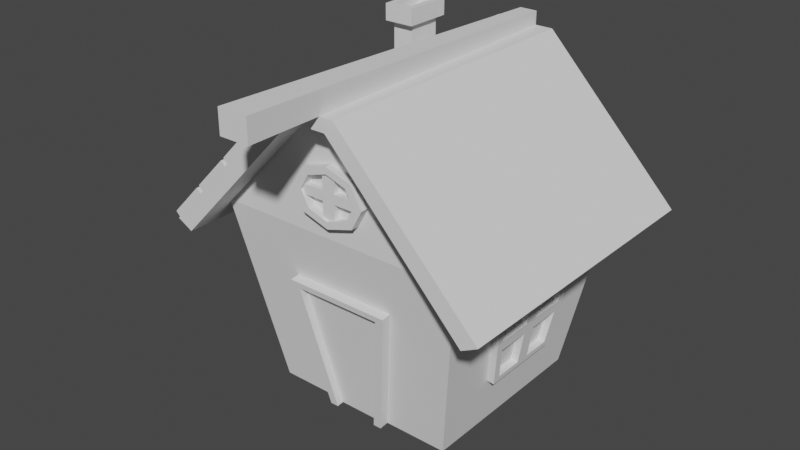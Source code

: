 # Source: step12.blend  (saved by Blender 3.4.6; exported with 4.5.12 LTS)
import bpy
from mathutils import Matrix  # noqa: F401  (used for matrix-valued properties, if any)

bpy.ops.wm.read_factory_settings(use_empty=True)
scene = bpy.context.scene
scene.name = 'Scene'

# ---- collections
col_collection = bpy.data.collections.new('Collection'); scene.collection.children.link(col_collection)

# ---- world
world_world = bpy.data.worlds.new('World'); scene.world = world_world
world_world.use_nodes = True; world_world.node_tree.nodes.clear()
_N = world_world.node_tree.nodes; _L = world_world.node_tree.links
n0 = _N.new('ShaderNodeOutputWorld'); n0.name = 'World Output'; n0.location = (300, 300)
n1 = _N.new('ShaderNodeBackground'); n1.name = 'Background'; n1.location = (10, 300)
n1.inputs[0].default_value = (0.05088, 0.05088, 0.05088, 1.0)
_L.new(n1.outputs[0], n0.inputs[0])
n0.is_active_output = True
world_world.color = (0.05088, 0.05088, 0.05088)
world_world.use_sun_shadow = False
world_world.sun_shadow_jitter_overblur = 0.0

# ---- meshes
me_plan = bpy.data.meshes.new('Plan')
me_plan.from_pydata([(-0.7483, -0.7483, 0.0), (0.7483, -0.7483, 0.0), (-0.7483, 0.7483, 0.0), (0.7483, 0.7483, 0.0), (1.0, -1.0, 0.0), (-1.0, 1.0, 2.025), (-1.0, -1.0, 2.025), (1.0, -1.0, 2.025), (1.0, 1.0, 2.025), (-0.1201, 1.0, 3.261), (-0.1201, -1.0, 3.261), (0.1201, -1.0, 3.261), (0.1201, 1.0, 3.261), (-0.1201, 1.0, 3.261), (-0.1201, -1.0, 3.261), (0.1201, -1.0, 3.261), (0.1201, 1.0, 3.261), (0.01095, -1.0, 2.781), (-0.2012, -1.0, 2.693), (-0.289, -1.0, 2.481), (-0.2012, -1.0, 2.269), (0.01095, -1.0, 2.181), (0.2231, -1.0, 2.269), (0.311, -1.0, 2.481), (0.2231, -1.0, 2.693), (0.01095, -1.0, 2.781), (-0.2012, -1.0, 2.693), (-0.289, -1.0, 2.481), (-0.2012, -1.0, 2.269), (0.01095, -1.0, 2.181), (0.2231, -1.0, 2.269), (0.311, -1.0, 2.481), (0.2231, -1.0, 2.693)], [(1, 4)], [(0, 2, 3, 1), (8, 5, 9, 12), (1, 3, 8, 7), (2, 0, 6, 5), (3, 2, 5, 8), (0, 1, 7, 6), (10, 11, 12, 9), (6, 7, 11, 10), (7, 8, 12, 11), (5, 6, 10, 9), (14, 15, 16, 13), (23, 22, 30, 31), (21, 20, 28, 29), (19, 18, 26, 27), (24, 23, 31, 32), (22, 21, 29, 30), (20, 19, 27, 28), (18, 17, 25, 26), (17, 24, 32, 25)])
_uv = me_plan.uv_layers.new(name='CarteUV')
_uv.uv.foreach_set('vector', [0.0, 0.0, 0.0, 1.0, 1.0, 1.0, 1.0, 0.0, 1.0, 1.0, 0.0, 1.0, 0.0, 1.0, 1.0, 1.0, 1.0, 0.0, 1.0, 1.0, 1.0, 1.0, 1.0, 0.0, 0.0, 1.0, 0.0, 0.0, 0.0, 0.0, 0.0, 1.0, 1.0, 1.0, 0.0, 1.0, 0.0, 1.0, 1.0, 1.0, 0.0, 0.0, 1.0, 0.0, 1.0, 0.0, 0.0, 0.0, 0.0, 0.0, 1.0, 0.0, 1.0, 1.0, 0.0, 1.0, 0.0, 0.0, 1.0, 0.0, 1.0, 0.0, 0.0, 0.0, 1.0, 0.0, 1.0, 1.0, 1.0, 1.0, 1.0, 0.0, 0.0, 1.0, 0.0, 0.0, 0.0, 0.0, 0.0, 1.0, 0.0, 0.0, 1.0, 0.0, 1.0, 1.0, 0.0, 1.0, 0.0, 0.0, 0.0, 0.0, 0.0, 0.0, 0.0, 0.0, 0.0, 0.0, 0.0, 0.0, 0.0, 0.0, 0.0, 0.0, 0.0, 0.0, 0.0, 0.0, 0.0, 0.0, 0.0, 0.0, 0.0, 0.0, 0.0, 0.0, 0.0, 0.0, 0.0, 0.0, 0.0, 0.0, 0.0, 0.0, 0.0, 0.0, 0.0, 0.0, 0.0, 0.0, 0.0, 0.0, 0.0, 0.0, 0.0, 0.0, 0.0, 0.0, 0.0, 0.0, 0.0, 0.0, 0.0, 0.0, 0.0, 0.0, 0.0, 0.0, 0.0, 0.0, 0.0, 0.0])
me_plan.update()
me_plan_001 = bpy.data.meshes.new('Plan.001')
me_plan_001.from_pydata([(-1.209, 1.209, 1.886), (-1.209, -1.209, 1.886), (1.209, -1.209, 1.886), (1.209, 1.209, 1.886), (-0.1452, 1.209, 3.381), (-0.1452, -1.209, 3.381), (0.1452, -1.209, 3.381), (0.1452, 1.209, 3.381), (-1.335, 1.209, 1.975), (-1.335, -1.209, 1.975), (1.335, -1.209, 1.975), (1.335, 1.209, 1.975), (-0.216, 1.209, 3.518), (-0.216, -1.209, 3.518), (0.216, -1.209, 3.518), (0.216, 1.209, 3.518), (-1.335, 1.209, 1.975), (-1.335, -1.209, 1.975), (-0.216, 1.209, 3.518), (-0.216, -1.209, 3.518), (-0.6772, 1.209, 2.633), (-0.6772, -1.209, 2.633), (-0.7755, 1.209, 2.747), (-0.7755, -1.209, 2.747), (-0.7755, 1.209, 2.747), (-0.7755, -1.209, 2.747), (-0.4112, 1.209, 3.007), (-0.4958, 1.209, 3.132), (-0.4958, 1.209, 3.132), (-0.4112, -1.209, 3.007), (-0.4958, -1.209, 3.132), (-0.4958, -1.209, 3.132), (-0.9433, -1.209, 2.259), (-1.055, -1.209, 2.361), (-1.055, -1.209, 2.361), (-0.9433, 1.209, 2.259), (-1.055, 1.209, 2.361), (-1.055, 1.209, 2.361)], [], [(5, 4, 7, 6), (2, 6, 7, 3), (26, 4, 5, 29), (13, 14, 15, 12), (10, 11, 15, 14), (30, 13, 19, 31), (2, 3, 11, 10), (6, 2, 10, 14), (35, 0, 8, 36), (0, 1, 9, 8), (29, 5, 13, 30), (3, 7, 15, 11), (7, 4, 12, 15), (5, 6, 14, 13), (28, 31, 19, 18), (36, 8, 16, 37), (13, 12, 18, 19), (8, 9, 17, 16), (27, 22, 24, 28), (37, 34, 25, 24), (32, 21, 23, 33), (26, 20, 22, 27), (33, 23, 25, 34), (35, 20, 21, 32), (4, 26, 27, 12), (12, 27, 28, 18), (24, 25, 31, 28), (21, 29, 30, 23), (23, 30, 31, 25), (20, 26, 29, 21), (0, 35, 32, 1), (9, 33, 34, 17), (1, 32, 33, 9), (16, 17, 34, 37), (22, 36, 37, 24), (20, 35, 36, 22)])
_uv = me_plan_001.uv_layers.new(name='CarteUV')
_uv.uv.foreach_set('vector', [0.0, 0.0, 0.0, 1.0, 1.0, 1.0, 1.0, 0.0, 1.0, 0.0, 1.0, 0.0, 1.0, 1.0, 1.0, 1.0, 0.0, 1.0, 0.0, 1.0, 0.0, 0.0, 0.0, 0.0, 0.0, 0.0, 1.0, 0.0, 1.0, 1.0, 0.0, 1.0, 1.0, 0.0, 1.0, 1.0, 1.0, 1.0, 1.0, 0.0, 0.0, 0.0, 0.0, 0.0, 0.0, 0.0, 0.0, 0.0, 1.0, 0.0, 1.0, 1.0, 1.0, 1.0, 1.0, 0.0, 1.0, 0.0, 1.0, 0.0, 1.0, 0.0, 1.0, 0.0, 0.0, 1.0, 0.0, 1.0, 0.0, 1.0, 0.0, 1.0, 0.0, 1.0, 0.0, 0.0, 0.0, 0.0, 0.0, 1.0, 0.0, 0.0, 0.0, 0.0, 0.0, 0.0, 0.0, 0.0, 1.0, 1.0, 1.0, 1.0, 1.0, 1.0, 1.0, 1.0, 1.0, 1.0, 0.0, 1.0, 0.0, 1.0, 1.0, 1.0, 0.0, 0.0, 1.0, 0.0, 1.0, 0.0, 0.0, 0.0, 0.0, 1.0, 0.0, 0.0, 0.0, 0.0, 0.0, 1.0, 0.0, 1.0, 0.0, 1.0, 0.0, 1.0, 0.0, 1.0, 0.0, 0.0, 0.0, 1.0, 0.0, 1.0, 0.0, 0.0, 0.0, 1.0, 0.0, 0.0, 0.0, 0.0, 0.0, 1.0, 0.0, 1.0, 0.0, 1.0, 0.0, 1.0, 0.0, 1.0, 0.0, 1.0, 0.0, 0.0, 0.0, 0.0, 0.0, 1.0, 0.0, 0.0, 0.0, 0.0, 0.0, 0.0, 0.0, 0.0, 0.0, 1.0, 0.0, 1.0, 0.0, 1.0, 0.0, 1.0, 0.0, 0.0, 0.0, 0.0, 0.0, 0.0, 0.0, 0.0, 0.0, 1.0, 0.0, 1.0, 0.0, 0.0, 0.0, 0.0, 0.0, 1.0, 0.0, 1.0, 0.0, 1.0, 0.0, 1.0, 0.0, 1.0, 0.0, 1.0, 0.0, 1.0, 0.0, 1.0, 0.0, 1.0, 0.0, 0.0, 0.0, 0.0, 0.0, 1.0, 0.0, 0.0, 0.0, 0.0, 0.0, 0.0, 0.0, 0.0, 0.0, 0.0, 0.0, 0.0, 0.0, 0.0, 0.0, 0.0, 0.0, 1.0, 0.0, 1.0, 0.0, 0.0, 0.0, 0.0, 0.0, 1.0, 0.0, 1.0, 0.0, 0.0, 0.0, 0.0, 0.0, 0.0, 0.0, 0.0, 0.0, 0.0, 0.0, 0.0, 0.0, 0.0, 0.0, 0.0, 0.0, 0.0, 0.0, 0.0, 0.0, 1.0, 0.0, 0.0, 0.0, 0.0, 0.0, 1.0, 0.0, 1.0, 0.0, 1.0, 0.0, 1.0, 0.0, 1.0, 0.0, 1.0, 0.0, 1.0, 0.0, 1.0, 0.0, 1.0])
me_plan_001.update()
me_plan_002 = bpy.data.meshes.new('Plan.002')
me_plan_002.from_pydata([(-0.07149, 1.209, 3.514), (-0.1174, -1.805, 3.518), (0.1174, -1.805, 3.518), (0.07149, 1.209, 3.514), (-0.07149, 1.209, 3.664), (-0.1174, -1.805, 3.764), (0.1174, -1.805, 3.764), (0.07149, 1.209, 3.664)], [], [(1, 0, 3, 2), (5, 6, 7, 4), (3, 0, 4, 7), (1, 2, 6, 5), (2, 3, 7, 6), (0, 1, 5, 4)])
_uv = me_plan_002.uv_layers.new(name='CarteUV')
_uv.uv.foreach_set('vector', [0.0, 0.0, 0.0, 1.0, 1.0, 1.0, 1.0, 0.0, 0.0, 0.0, 1.0, 0.0, 1.0, 1.0, 0.0, 1.0, 1.0, 1.0, 0.0, 1.0, 0.0, 1.0, 1.0, 1.0, 0.0, 0.0, 1.0, 0.0, 1.0, 0.0, 0.0, 0.0, 1.0, 0.0, 1.0, 1.0, 1.0, 1.0, 1.0, 0.0, 0.0, 1.0, 0.0, 0.0, 0.0, 0.0, 0.0, 1.0])
me_plan_002.update()
me_plan_003 = bpy.data.meshes.new('Plan.003')
me_plan_003.from_pydata([(-0.2413, -0.7482, -0.001525), (0.2413, -0.7482, -0.001525), (-0.4201, -0.927, 1.438), (0.4201, -0.927, 1.438), (-0.2413, -0.8234, -0.01088), (0.2413, -0.8234, -0.01088), (-0.3477, -0.9944, 1.365), (0.3477, -0.9944, 1.365), (-0.4201, -1.002, 1.428), (0.4201, -1.002, 1.428), (0.1767, -0.8234, -0.01088), (-0.1767, -0.8234, -0.01088), (-0.1767, -0.7651, -0.003629), (0.1767, -0.7651, -0.003629), (-0.3477, -0.9361, 1.372), (0.3477, -0.9361, 1.372)], [], [(0, 2, 3, 1), (2, 0, 4, 8), (3, 2, 8, 9), (1, 3, 9, 5), (6, 7, 9, 8), (7, 10, 5, 9), (11, 6, 8, 4), (12, 13, 15, 14), (10, 7, 15, 13), (6, 11, 12, 14), (7, 6, 14, 15)])
_uv = me_plan_003.uv_layers.new(name='CarteUV')
_uv.uv.foreach_set('vector', [0.1377, 0.0, 0.0, 0.0, 1.0, 0.0, 0.8623, 0.0, 0.0, 0.0, 0.1377, 0.0, 0.1377, 0.0, 0.0, 0.0, 1.0, 0.0, 0.0, 0.0, 0.0, 0.0, 1.0, 0.0, 0.8623, 0.0, 1.0, 0.0, 1.0, 0.0, 0.8623, 0.0, 0.08446, 0.0, 0.9155, 0.0, 1.0, 0.0, 0.0, 0.0, 0.9155, 0.0, 0.7654, 0.0, 0.8623, 0.0, 1.0, 0.0, 0.2346, 0.0, 0.08446, 0.0, 0.0, 0.0, 0.1377, 0.0, 0.2346, 0.0, 0.7654, 0.0, 0.9155, 0.0, 0.08446, 0.0, 0.7654, 0.0, 0.9155, 0.0, 0.9155, 0.0, 0.7654, 0.0, 0.08446, 0.0, 0.2346, 0.0, 0.2346, 0.0, 0.08446, 0.0, 0.9155, 0.0, 0.08446, 0.0, 0.08446, 0.0, 0.9155, 0.0])
me_plan_003.update()
me_plan_004 = bpy.data.meshes.new('Plan.004')
me_plan_004.from_pydata([(-0.8168, -0.3409, 0.5512), (-0.8168, 0.3409, 0.5512), (-0.9315, 0.4556, 1.474), (-0.9315, -0.4556, 1.474), (-0.8772, 0.3409, 0.5437), (-0.8772, -0.3409, 0.5437), (-0.9919, 0.4556, 1.466), (-0.9919, -0.4556, 1.466), (-0.8772, 0.0, 0.5437), (-0.9919, 0.0, 1.466), (-0.9345, -0.3983, 1.005), (-0.9345, 0.3983, 1.005), (-0.9345, 0.0, 1.005), (-0.9418, -0.05876, 1.063), (-0.9418, -0.3463, 1.063), (-0.9846, -0.3892, 1.408), (-0.9846, -0.05876, 1.408), (-0.9418, 0.3463, 1.063), (-0.9418, 0.05876, 1.063), (-0.9846, 0.05876, 1.408), (-0.9846, 0.3892, 1.408), (-0.8845, 0.289, 0.602), (-0.8845, 0.05876, 0.602), (-0.9273, 0.05876, 0.9466), (-0.9273, 0.3318, 0.9466), (-0.8845, -0.05876, 0.602), (-0.8845, -0.289, 0.602), (-0.9273, -0.3318, 0.9466), (-0.9273, -0.05876, 0.9466), (-0.8838, -0.3463, 1.07), (-0.8838, -0.05876, 1.07), (-0.9267, -0.05876, 1.415), (-0.9267, -0.3892, 1.415), (-0.8838, 0.05876, 1.07), (-0.8838, 0.3463, 1.07), (-0.9267, 0.3892, 1.415), (-0.9267, 0.05876, 1.415), (-0.8265, 0.289, 0.6092), (-0.8265, 0.05876, 0.6092), (-0.8693, 0.3318, 0.9538), (-0.8693, 0.05876, 0.9538), (-0.8265, -0.05876, 0.6092), (-0.8265, -0.289, 0.6092), (-0.8693, -0.05876, 0.9538), (-0.8693, -0.3318, 0.9538)], [], [(1, 2, 3, 0), (18, 19, 36, 33), (0, 3, 7, 10, 5), (1, 0, 5, 8, 4), (2, 1, 4, 11, 6), (3, 2, 6, 9, 7), (24, 21, 37, 39), (14, 15, 32, 29), (25, 26, 42, 41), (12, 10, 14, 13), (10, 7, 15, 14), (7, 9, 16, 15), (9, 12, 13, 16), (11, 12, 18, 17), (12, 9, 19, 18), (9, 6, 20, 19), (6, 11, 17, 20), (4, 8, 22, 21), (8, 12, 23, 22), (12, 11, 24, 23), (11, 4, 21, 24), (8, 5, 26, 25), (5, 10, 27, 26), (10, 12, 28, 27), (12, 8, 25, 28), (30, 29, 32, 31), (34, 33, 36, 35), (37, 38, 40, 39), (41, 42, 44, 43), (28, 25, 41, 43), (15, 16, 31, 32), (22, 23, 40, 38), (19, 20, 35, 36), (26, 27, 44, 42), (23, 24, 39, 40), (27, 28, 43, 44), (13, 14, 29, 30), (17, 18, 33, 34), (16, 13, 30, 31), (21, 22, 38, 37), (20, 17, 34, 35)])
_uv = me_plan_004.uv_layers.new(name='CarteUV')
_uv.uv.foreach_set('vector', [0.0, 1.0, 0.0, 1.0, 0.0, 0.0, 0.0, 0.0, 0.0, 0.5717, 0.0, 0.5664, 0.0, 0.5664, 0.0, 0.5717, 0.0, 0.0, 0.0, 0.0, 0.0, 0.0, 0.0, 0.0, 0.0, 0.0, 0.0, 1.0, 0.0, 0.0, 0.0, 0.0, 0.0, 0.5, 0.0, 1.0, 0.0, 1.0, 0.0, 1.0, 0.0, 1.0, 0.0, 1.0, 0.0, 1.0, 0.0, 0.0, 0.0, 1.0, 0.0, 1.0, 0.0, 0.5, 0.0, 0.0, 0.0, 0.9236, 0.0, 0.9163, 0.0, 0.9163, 0.0, 0.9236, 0.0, 0.07191, 0.0, 0.06662, 0.0, 0.06662, 0.0, 0.07191, 0.0, 0.4165, 0.0, 0.08375, 0.0, 0.08375, 0.0, 0.4165, 0.0, 0.5, 0.0, 0.0, 0.0, 0.07191, 0.0, 0.4283, 0.0, 0.0, 0.0, 0.0, 0.0, 0.06662, 0.0, 0.07191, 0.0, 0.0, 0.0, 0.5, 0.0, 0.4336, 0.0, 0.06662, 0.0, 0.5, 0.0, 0.5, 0.0, 0.4283, 0.0, 0.4336, 0.0, 1.0, 0.0, 0.5, 0.0, 0.5717, 0.0, 0.9281, 0.0, 0.5, 0.0, 0.5, 0.0, 0.5664, 0.0, 0.5717, 0.0, 0.5, 0.0, 1.0, 0.0, 0.9334, 0.0, 0.5664, 0.0, 1.0, 0.0, 1.0, 0.0, 0.9281, 0.0, 0.9334, 0.0, 1.0, 0.0, 0.5, 0.0, 0.5835, 0.0, 0.9163, 0.0, 0.5, 0.0, 0.5, 0.0, 0.5762, 0.0, 0.5835, 0.0, 0.5, 0.0, 1.0, 0.0, 0.9236, 0.0, 0.5762, 0.0, 1.0, 0.0, 1.0, 0.0, 0.9163, 0.0, 0.9236, 0.0, 0.5, 0.0, 0.0, 0.0, 0.08375, 0.0, 0.4165, 0.0, 0.0, 0.0, 0.0, 0.0, 0.07638, 0.0, 0.08375, 0.0, 0.0, 0.0, 0.5, 0.0, 0.4238, 0.0, 0.07638, 0.0, 0.5, 0.0, 0.5, 0.0, 0.4165, 0.0, 0.4238, 0.0, 0.4283, 0.0, 0.07191, 0.0, 0.06662, 0.0, 0.4336, 0.0, 0.9281, 0.0, 0.5717, 0.0, 0.5664, 0.0, 0.9334, 0.0, 0.9163, 0.0, 0.5835, 0.0, 0.5762, 0.0, 0.9236, 0.0, 0.4165, 0.0, 0.08375, 0.0, 0.07638, 0.0, 0.4238, 0.0, 0.4238, 0.0, 0.4165, 0.0, 0.4165, 0.0, 0.4238, 0.0, 0.06662, 0.0, 0.4336, 0.0, 0.4336, 0.0, 0.06662, 0.0, 0.5835, 0.0, 0.5762, 0.0, 0.5762, 0.0, 0.5835, 0.0, 0.5664, 0.0, 0.9334, 0.0, 0.9334, 0.0, 0.5664, 0.0, 0.08375, 0.0, 0.07638, 0.0, 0.07638, 0.0, 0.08375, 0.0, 0.5762, 0.0, 0.9236, 0.0, 0.9236, 0.0, 0.5762, 0.0, 0.07638, 0.0, 0.4238, 0.0, 0.4238, 0.0, 0.07638, 0.0, 0.4283, 0.0, 0.07191, 0.0, 0.07191, 0.0, 0.4283, 0.0, 0.9281, 0.0, 0.5717, 0.0, 0.5717, 0.0, 0.9281, 0.0, 0.4336, 0.0, 0.4283, 0.0, 0.4283, 0.0, 0.4336, 0.0, 0.9163, 0.0, 0.5835, 0.0, 0.5835, 0.0, 0.9163, 0.0, 0.9334, 0.0, 0.9281, 0.0, 0.9281, 0.0, 0.9334])
me_plan_004.update()
me_plan_005 = bpy.data.meshes.new('Plan.005')
me_plan_005.from_pydata([(-0.8168, -0.3409, 0.5512), (-0.8168, 0.3409, 0.5512), (-0.9315, 0.4556, 1.474), (-0.9315, -0.4556, 1.474), (-0.8772, 0.3409, 0.5437), (-0.8772, -0.3409, 0.5437), (-0.9919, 0.4556, 1.466), (-0.9919, -0.4556, 1.466), (-0.8772, 0.0, 0.5437), (-0.9919, 0.0, 1.466), (-0.9345, -0.3983, 1.005), (-0.9345, 0.3983, 1.005), (-0.9345, 0.0, 1.005), (-0.9418, -0.05876, 1.063), (-0.9418, -0.3463, 1.063), (-0.9846, -0.3892, 1.408), (-0.9846, -0.05876, 1.408), (-0.9418, 0.3463, 1.063), (-0.9418, 0.05876, 1.063), (-0.9846, 0.05876, 1.408), (-0.9846, 0.3892, 1.408), (-0.8845, 0.289, 0.602), (-0.8845, 0.05876, 0.602), (-0.9273, 0.05876, 0.9466), (-0.9273, 0.3318, 0.9466), (-0.8845, -0.05876, 0.602), (-0.8845, -0.289, 0.602), (-0.9273, -0.3318, 0.9466), (-0.9273, -0.05876, 0.9466), (-0.8838, -0.3463, 1.07), (-0.8838, -0.05876, 1.07), (-0.9267, -0.05876, 1.415), (-0.9267, -0.3892, 1.415), (-0.8838, 0.05876, 1.07), (-0.8838, 0.3463, 1.07), (-0.9267, 0.3892, 1.415), (-0.9267, 0.05876, 1.415), (-0.8265, 0.289, 0.6092), (-0.8265, 0.05876, 0.6092), (-0.8693, 0.3318, 0.9538), (-0.8693, 0.05876, 0.9538), (-0.8265, -0.05876, 0.6092), (-0.8265, -0.289, 0.6092), (-0.8693, -0.05876, 0.9538), (-0.8693, -0.3318, 0.9538)], [], [(1, 2, 3, 0), (18, 19, 36, 33), (0, 3, 7, 10, 5), (1, 0, 5, 8, 4), (2, 1, 4, 11, 6), (3, 2, 6, 9, 7), (24, 21, 37, 39), (14, 15, 32, 29), (25, 26, 42, 41), (12, 10, 14, 13), (10, 7, 15, 14), (7, 9, 16, 15), (9, 12, 13, 16), (11, 12, 18, 17), (12, 9, 19, 18), (9, 6, 20, 19), (6, 11, 17, 20), (4, 8, 22, 21), (8, 12, 23, 22), (12, 11, 24, 23), (11, 4, 21, 24), (8, 5, 26, 25), (5, 10, 27, 26), (10, 12, 28, 27), (12, 8, 25, 28), (30, 29, 32, 31), (34, 33, 36, 35), (37, 38, 40, 39), (41, 42, 44, 43), (28, 25, 41, 43), (15, 16, 31, 32), (22, 23, 40, 38), (19, 20, 35, 36), (26, 27, 44, 42), (23, 24, 39, 40), (27, 28, 43, 44), (13, 14, 29, 30), (17, 18, 33, 34), (16, 13, 30, 31), (21, 22, 38, 37), (20, 17, 34, 35)])
_uv = me_plan_005.uv_layers.new(name='CarteUV')
_uv.uv.foreach_set('vector', [0.0, 1.0, 0.0, 1.0, 0.0, 0.0, 0.0, 0.0, 0.0, 0.5717, 0.0, 0.5664, 0.0, 0.5664, 0.0, 0.5717, 0.0, 0.0, 0.0, 0.0, 0.0, 0.0, 0.0, 0.0, 0.0, 0.0, 0.0, 1.0, 0.0, 0.0, 0.0, 0.0, 0.0, 0.5, 0.0, 1.0, 0.0, 1.0, 0.0, 1.0, 0.0, 1.0, 0.0, 1.0, 0.0, 1.0, 0.0, 0.0, 0.0, 1.0, 0.0, 1.0, 0.0, 0.5, 0.0, 0.0, 0.0, 0.9236, 0.0, 0.9163, 0.0, 0.9163, 0.0, 0.9236, 0.0, 0.07191, 0.0, 0.06662, 0.0, 0.06662, 0.0, 0.07191, 0.0, 0.4165, 0.0, 0.08375, 0.0, 0.08375, 0.0, 0.4165, 0.0, 0.5, 0.0, 0.0, 0.0, 0.07191, 0.0, 0.4283, 0.0, 0.0, 0.0, 0.0, 0.0, 0.06662, 0.0, 0.07191, 0.0, 0.0, 0.0, 0.5, 0.0, 0.4336, 0.0, 0.06662, 0.0, 0.5, 0.0, 0.5, 0.0, 0.4283, 0.0, 0.4336, 0.0, 1.0, 0.0, 0.5, 0.0, 0.5717, 0.0, 0.9281, 0.0, 0.5, 0.0, 0.5, 0.0, 0.5664, 0.0, 0.5717, 0.0, 0.5, 0.0, 1.0, 0.0, 0.9334, 0.0, 0.5664, 0.0, 1.0, 0.0, 1.0, 0.0, 0.9281, 0.0, 0.9334, 0.0, 1.0, 0.0, 0.5, 0.0, 0.5835, 0.0, 0.9163, 0.0, 0.5, 0.0, 0.5, 0.0, 0.5762, 0.0, 0.5835, 0.0, 0.5, 0.0, 1.0, 0.0, 0.9236, 0.0, 0.5762, 0.0, 1.0, 0.0, 1.0, 0.0, 0.9163, 0.0, 0.9236, 0.0, 0.5, 0.0, 0.0, 0.0, 0.08375, 0.0, 0.4165, 0.0, 0.0, 0.0, 0.0, 0.0, 0.07638, 0.0, 0.08375, 0.0, 0.0, 0.0, 0.5, 0.0, 0.4238, 0.0, 0.07638, 0.0, 0.5, 0.0, 0.5, 0.0, 0.4165, 0.0, 0.4238, 0.0, 0.4283, 0.0, 0.07191, 0.0, 0.06662, 0.0, 0.4336, 0.0, 0.9281, 0.0, 0.5717, 0.0, 0.5664, 0.0, 0.9334, 0.0, 0.9163, 0.0, 0.5835, 0.0, 0.5762, 0.0, 0.9236, 0.0, 0.4165, 0.0, 0.08375, 0.0, 0.07638, 0.0, 0.4238, 0.0, 0.4238, 0.0, 0.4165, 0.0, 0.4165, 0.0, 0.4238, 0.0, 0.06662, 0.0, 0.4336, 0.0, 0.4336, 0.0, 0.06662, 0.0, 0.5835, 0.0, 0.5762, 0.0, 0.5762, 0.0, 0.5835, 0.0, 0.5664, 0.0, 0.9334, 0.0, 0.9334, 0.0, 0.5664, 0.0, 0.08375, 0.0, 0.07638, 0.0, 0.07638, 0.0, 0.08375, 0.0, 0.5762, 0.0, 0.9236, 0.0, 0.9236, 0.0, 0.5762, 0.0, 0.07638, 0.0, 0.4238, 0.0, 0.4238, 0.0, 0.07638, 0.0, 0.4283, 0.0, 0.07191, 0.0, 0.07191, 0.0, 0.4283, 0.0, 0.9281, 0.0, 0.5717, 0.0, 0.5717, 0.0, 0.9281, 0.0, 0.4336, 0.0, 0.4283, 0.0, 0.4283, 0.0, 0.4336, 0.0, 0.9163, 0.0, 0.5835, 0.0, 0.5835, 0.0, 0.9163, 0.0, 0.9334, 0.0, 0.9281, 0.0, 0.9281, 0.0, 0.9334])
me_plan_005.update()
me_plan_006 = bpy.data.meshes.new('Plan.006')
me_plan_006.from_pydata([(0.01095, -1.0, 2.781), (-0.2012, -1.0, 2.693), (-0.289, -1.0, 2.481), (-0.2012, -1.0, 2.269), (0.01095, -1.0, 2.181), (0.2231, -1.0, 2.269), (0.311, -1.0, 2.481), (0.2231, -1.0, 2.693), (0.01095, -1.0, 2.709), (-0.1502, -1.0, 2.642), (-0.217, -1.0, 2.481), (-0.1502, -1.0, 2.32), (0.01095, -1.0, 2.253), (0.1721, -1.0, 2.32), (0.2389, -1.0, 2.481), (0.1721, -1.0, 2.642), (0.01095, -1.068, 2.781), (-0.2012, -1.068, 2.693), (-0.289, -1.068, 2.481), (-0.2012, -1.068, 2.269), (0.01095, -1.068, 2.181), (0.2231, -1.068, 2.269), (0.311, -1.068, 2.481), (0.2231, -1.068, 2.693), (0.01095, -1.068, 2.709), (-0.1502, -1.068, 2.642), (-0.217, -1.068, 2.481), (-0.1502, -1.068, 2.32), (0.01095, -1.068, 2.253), (0.1721, -1.068, 2.32), (0.2389, -1.068, 2.481), (0.1721, -1.068, 2.642), (-0.03905, -1.05, 2.431), (-0.03905, -1.05, 2.531), (-0.03905, -0.95, 2.431), (-0.03905, -0.95, 2.531), (0.06095, -1.05, 2.431), (0.06095, -1.05, 2.531), (0.06095, -0.95, 2.431), (0.06095, -0.95, 2.531), (0.2361, -0.95, 2.531), (0.2361, -0.95, 2.431), (0.2361, -1.05, 2.431), (0.2361, -1.05, 2.531), (-0.03905, -1.05, 2.723), (-0.03905, -0.95, 2.723), (0.06095, -0.95, 2.723), (0.06095, -1.05, 2.723), (-0.2385, -0.95, 2.431), (-0.2385, -1.05, 2.431), (-0.2385, -1.05, 2.531), (-0.2385, -0.95, 2.531), (-0.03905, -0.95, 2.228), (-0.03905, -1.05, 2.228), (0.06095, -0.95, 2.228), (0.06095, -1.05, 2.228)], [], [(0, 8, 15, 7), (6, 14, 13, 5), (4, 12, 11, 3), (2, 10, 9, 1), (7, 15, 14, 6), (5, 13, 12, 4), (3, 11, 10, 2), (1, 9, 8, 0), (16, 23, 31, 24), (22, 21, 29, 30), (20, 19, 27, 28), (18, 17, 25, 26), (23, 22, 30, 31), (21, 20, 28, 29), (19, 18, 26, 27), (17, 16, 24, 25), (3, 2, 18, 19), (10, 11, 27, 26), (4, 3, 19, 20), (11, 12, 28, 27), (5, 4, 20, 21), (12, 13, 29, 28), (6, 5, 21, 22), (13, 14, 30, 29), (7, 6, 22, 23), (14, 15, 31, 30), (0, 7, 23, 16), (1, 0, 16, 17), (15, 8, 24, 31), (8, 9, 25, 24), (2, 1, 17, 18), (9, 10, 26, 25), (33, 35, 51, 50), (34, 35, 39, 38), (39, 37, 43, 40), (36, 37, 33, 32), (34, 38, 54, 52), (37, 39, 46, 47), (41, 40, 43, 42), (38, 39, 40, 41), (37, 36, 42, 43), (36, 38, 41, 42), (46, 45, 44, 47), (35, 33, 44, 45), (33, 37, 47, 44), (39, 35, 45, 46), (49, 50, 51, 48), (34, 32, 49, 48), (35, 34, 48, 51), (32, 33, 50, 49), (52, 54, 55, 53), (32, 34, 52, 53), (38, 36, 55, 54), (36, 32, 53, 55)])
_uv = me_plan_006.uv_layers.new(name='CarteUV')
_uv.uv.foreach_set('vector', [0.0, 0.0, 0.0, 0.0, 0.0, 0.0, 0.0, 0.0, 0.0, 0.0, 0.0, 0.0, 0.0, 0.0, 0.0, 0.0, 0.0, 0.0, 0.0, 0.0, 0.0, 0.0, 0.0, 0.0, 0.0, 0.0, 0.0, 0.0, 0.0, 0.0, 0.0, 0.0, 0.0, 0.0, 0.0, 0.0, 0.0, 0.0, 0.0, 0.0, 0.0, 0.0, 0.0, 0.0, 0.0, 0.0, 0.0, 0.0, 0.0, 0.0, 0.0, 0.0, 0.0, 0.0, 0.0, 0.0, 0.0, 0.0, 0.0, 0.0, 0.0, 0.0, 0.0, 0.0, 0.0, 0.0, 0.0, 0.0, 0.0, 0.0, 0.0, 0.0, 0.0, 0.0, 0.0, 0.0, 0.0, 0.0, 0.0, 0.0, 0.0, 0.0, 0.0, 0.0, 0.0, 0.0, 0.0, 0.0, 0.0, 0.0, 0.0, 0.0, 0.0, 0.0, 0.0, 0.0, 0.0, 0.0, 0.0, 0.0, 0.0, 0.0, 0.0, 0.0, 0.0, 0.0, 0.0, 0.0, 0.0, 0.0, 0.0, 0.0, 0.0, 0.0, 0.0, 0.0, 0.0, 0.0, 0.0, 0.0, 0.0, 0.0, 0.0, 0.0, 0.0, 0.0, 0.0, 0.0, 0.0, 0.0, 0.0, 0.0, 0.0, 0.0, 0.0, 0.0, 0.0, 0.0, 0.0, 0.0, 0.0, 0.0, 0.0, 0.0, 0.0, 0.0, 0.0, 0.0, 0.0, 0.0, 0.0, 0.0, 0.0, 0.0, 0.0, 0.0, 0.0, 0.0, 0.0, 0.0, 0.0, 0.0, 0.0, 0.0, 0.0, 0.0, 0.0, 0.0, 0.0, 0.0, 0.0, 0.0, 0.0, 0.0, 0.0, 0.0, 0.0, 0.0, 0.0, 0.0, 0.0, 0.0, 0.0, 0.0, 0.0, 0.0, 0.0, 0.0, 0.0, 0.0, 0.0, 0.0, 0.0, 0.0, 0.0, 0.0, 0.0, 0.0, 0.0, 0.0, 0.0, 0.0, 0.0, 0.0, 0.0, 0.0, 0.0, 0.0, 0.0, 0.0, 0.0, 0.0, 0.0, 0.0, 0.0, 0.0, 0.0, 0.0, 0.0, 0.0, 0.0, 0.0, 0.0, 0.0, 0.0, 0.0, 0.0, 0.0, 0.0, 0.0, 0.0, 0.0, 0.0, 0.0, 0.0, 0.0, 0.0, 0.0, 0.0, 0.0, 0.0, 0.0, 0.0, 0.0, 0.0, 0.0, 0.0, 0.0, 0.0, 0.0, 0.0, 0.0, 0.0, 0.0, 0.0, 0.0, 0.625, 0.0, 0.625, 0.25, 0.625, 0.25, 0.625, 0.0, 0.375, 0.25, 0.625, 0.25, 0.625, 0.5, 0.375, 0.5, 0.625, 0.5, 0.625, 0.75, 0.625, 0.75, 0.625, 0.5, 0.375, 0.75, 0.625, 0.75, 0.625, 1.0, 0.375, 1.0, 0.375, 0.25, 0.375, 0.5, 0.375, 0.5, 0.375, 0.25, 0.625, 0.75, 0.625, 0.5, 0.625, 0.5, 0.625, 0.75, 0.375, 0.5, 0.625, 0.5, 0.625, 0.75, 0.375, 0.75, 0.375, 0.5, 0.625, 0.5, 0.625, 0.5, 0.375, 0.5, 0.625, 0.75, 0.375, 0.75, 0.375, 0.75, 0.625, 0.75, 0.375, 0.75, 0.375, 0.5, 0.375, 0.5, 0.375, 0.75, 0.625, 0.5, 0.875, 0.5, 0.875, 0.75, 0.625, 0.75, 0.625, 0.25, 0.625, 0.0, 0.625, 0.0, 0.625, 0.25, 0.625, 1.0, 0.625, 0.75, 0.625, 0.75, 0.625, 1.0, 0.625, 0.5, 0.625, 0.25, 0.625, 0.25, 0.625, 0.5, 0.375, 0.0, 0.625, 0.0, 0.625, 0.25, 0.375, 0.25, 0.125, 0.5, 0.125, 0.75, 0.125, 0.75, 0.125, 0.5, 0.625, 0.25, 0.375, 0.25, 0.375, 0.25, 0.625, 0.25, 0.375, 1.0, 0.625, 1.0, 0.625, 1.0, 0.375, 1.0, 0.125, 0.5, 0.375, 0.5, 0.375, 0.75, 0.125, 0.75, 0.125, 0.75, 0.125, 0.5, 0.125, 0.5, 0.125, 0.75, 0.375, 0.5, 0.375, 0.75, 0.375, 0.75, 0.375, 0.5, 0.375, 0.75, 0.375, 1.0, 0.375, 1.0, 0.375, 0.75])
me_plan_006.update()
me_plan_007 = bpy.data.meshes.new('Plan.007')
me_plan_007.from_pydata([(-0.6154, 0.1369, 2.968), (-0.6154, -0.1369, 2.968), (-0.4444, 0.1369, 3.203), (-0.4444, -0.1369, 3.203), (-0.6154, 0.1369, 2.968), (-0.6154, -0.1369, 2.968), (-0.4444, 0.1369, 3.203), (-0.4444, -0.1369, 3.203), (-0.6154, 0.1369, 2.968), (-0.6154, -0.1369, 2.968), (-0.4444, 0.1369, 3.203), (-0.4444, -0.1369, 3.203), (-0.6154, 0.1369, 3.653), (-0.6154, -0.1369, 3.653), (-0.4444, 0.1369, 3.653), (-0.4444, -0.1369, 3.653), (-0.6498, 0.1921, 3.653), (-0.6498, -0.1921, 3.653), (-0.4099, 0.1921, 3.653), (-0.4099, -0.1921, 3.653), (-0.6498, 0.1921, 3.653), (-0.6498, -0.1921, 3.653), (-0.4099, 0.1921, 3.653), (-0.4099, -0.1921, 3.653), (-0.6498, 0.1921, 3.826), (-0.6498, -0.1921, 3.826), (-0.4099, 0.1921, 3.826), (-0.4099, -0.1921, 3.826), (-0.5999, 0.1421, 3.826), (-0.5999, -0.1421, 3.826), (-0.4599, -0.1421, 3.826), (-0.4599, 0.1421, 3.826), (-0.5999, 0.1421, 3.716), (-0.5999, -0.1421, 3.716), (-0.4599, 0.1421, 3.716), (-0.4599, -0.1421, 3.716)], [], [(0, 2, 3, 1), (5, 7, 11, 9), (1, 3, 7, 5), (3, 2, 6, 7), (2, 0, 4, 6), (0, 1, 5, 4), (9, 11, 15, 13), (7, 6, 10, 11), (6, 4, 8, 10), (4, 5, 9, 8), (14, 12, 16, 18), (11, 10, 14, 15), (10, 8, 12, 14), (8, 9, 13, 12), (18, 16, 20, 22), (12, 13, 17, 16), (13, 15, 19, 17), (15, 14, 18, 19), (21, 23, 27, 25), (16, 17, 21, 20), (17, 19, 23, 21), (19, 18, 22, 23), (30, 31, 34, 35), (23, 22, 26, 27), (22, 20, 24, 26), (20, 21, 25, 24), (24, 25, 29, 28), (25, 27, 30, 29), (27, 26, 31, 30), (26, 24, 28, 31), (32, 33, 35, 34), (31, 28, 32, 34), (29, 30, 35, 33), (28, 29, 33, 32)])
_uv = me_plan_007.uv_layers.new(name='CarteUV')
_uv.uv.foreach_set('vector', [0.0, 1.0, 0.0, 1.0, 0.0, 0.0, 0.0, 0.0, 0.0, 0.0, 0.0, 0.0, 0.0, 0.0, 0.0, 0.0, 0.0, 0.0, 0.0, 0.0, 0.0, 0.0, 0.0, 0.0, 0.0, 0.0, 0.0, 1.0, 0.0, 1.0, 0.0, 0.0, 0.0, 1.0, 0.0, 1.0, 0.0, 1.0, 0.0, 1.0, 0.0, 1.0, 0.0, 0.0, 0.0, 0.0, 0.0, 1.0, 0.0, 0.0, 0.0, 0.0, 0.0, 0.0, 0.0, 0.0, 0.0, 0.0, 0.0, 1.0, 0.0, 1.0, 0.0, 0.0, 0.0, 1.0, 0.0, 1.0, 0.0, 1.0, 0.0, 1.0, 0.0, 1.0, 0.0, 0.0, 0.0, 0.0, 0.0, 1.0, 0.0, 1.0, 0.0, 1.0, 0.0, 1.0, 0.0, 1.0, 0.0, 0.0, 0.0, 1.0, 0.0, 1.0, 0.0, 0.0, 0.0, 1.0, 0.0, 1.0, 0.0, 1.0, 0.0, 1.0, 0.0, 1.0, 0.0, 0.0, 0.0, 0.0, 0.0, 1.0, 0.0, 1.0, 0.0, 1.0, 0.0, 1.0, 0.0, 1.0, 0.0, 1.0, 0.0, 0.0, 0.0, 0.0, 0.0, 1.0, 0.0, 0.0, 0.0, 0.0, 0.0, 0.0, 0.0, 0.0, 0.0, 0.0, 0.0, 1.0, 0.0, 1.0, 0.0, 0.0, 0.0, 0.0, 0.0, 0.0, 0.0, 0.0, 0.0, 0.0, 0.0, 1.0, 0.0, 0.0, 0.0, 0.0, 0.0, 1.0, 0.0, 0.0, 0.0, 0.0, 0.0, 0.0, 0.0, 0.0, 0.0, 0.0, 0.0, 1.0, 0.0, 1.0, 0.0, 0.0, 0.0, 0.13, 0.0, 0.87, 0.0, 0.87, 0.0, 0.13, 0.0, 0.0, 0.0, 1.0, 0.0, 1.0, 0.0, 0.0, 0.0, 1.0, 0.0, 1.0, 0.0, 1.0, 0.0, 1.0, 0.0, 1.0, 0.0, 0.0, 0.0, 0.0, 0.0, 1.0, 0.0, 1.0, 0.0, 0.0, 0.0, 0.13, 0.0, 0.87, 0.0, 0.0, 0.0, 0.0, 0.0, 0.13, 0.0, 0.13, 0.0, 0.0, 0.0, 1.0, 0.0, 0.87, 0.0, 0.13, 0.0, 1.0, 0.0, 1.0, 0.0, 0.87, 0.0, 0.87, 0.0, 0.87, 0.0, 0.13, 0.0, 0.13, 0.0, 0.87, 0.0, 0.87, 0.0, 0.87, 0.0, 0.87, 0.0, 0.87, 0.0, 0.13, 0.0, 0.13, 0.0, 0.13, 0.0, 0.13, 0.0, 0.87, 0.0, 0.13, 0.0, 0.13, 0.0, 0.87])
me_plan_007.update()
me_plan_008 = bpy.data.meshes.new('Plan.008')
me_plan_008.from_pydata([(-1.321, 1.209, 1.994), (-1.321, -1.209, 1.994), (-1.069, -1.209, 2.342), (-1.069, 1.209, 2.342), (-1.356, 1.209, 2.041), (-1.356, -1.209, 2.041), (-1.105, -1.209, 2.388), (-1.105, 1.209, 2.388)], [], [(0, 3, 2, 1), (4, 5, 6, 7), (1, 2, 6, 5), (3, 0, 4, 7), (0, 1, 5, 4), (2, 3, 7, 6)])
_uv = me_plan_008.uv_layers.new(name='CarteUV')
_uv.uv.foreach_set('vector', [0.0, 1.0, 0.0, 1.0, 0.0, 0.0, 0.0, 0.0, 0.0, 1.0, 0.0, 0.0, 0.0, 0.0, 0.0, 1.0, 0.0, 0.0, 0.0, 0.0, 0.0, 0.0, 0.0, 0.0, 0.0, 1.0, 0.0, 1.0, 0.0, 1.0, 0.0, 1.0, 0.0, 1.0, 0.0, 0.0, 0.0, 0.0, 0.0, 1.0, 0.0, 0.0, 0.0, 1.0, 0.0, 1.0, 0.0, 0.0])
me_plan_008.update()
me_plan_009 = bpy.data.meshes.new('Plan.009')
me_plan_009.from_pydata([(-1.041, 1.209, 2.38), (-1.041, -1.209, 2.38), (-0.7895, -1.209, 2.727), (-0.7895, 1.209, 2.727), (-1.077, -1.209, 2.427), (-1.077, 1.209, 2.427), (-0.8249, -1.209, 2.774), (-0.8249, 1.209, 2.774)], [], [(0, 3, 2, 1), (5, 4, 6, 7), (3, 0, 5, 7), (1, 2, 6, 4), (2, 3, 7, 6), (0, 1, 4, 5)])
_uv = me_plan_009.uv_layers.new(name='CarteUV')
_uv.uv.foreach_set('vector', [0.0, 1.0, 0.0, 1.0, 0.0, 0.0, 0.0, 0.0, 0.0, 1.0, 0.0, 0.0, 0.0, 0.0, 0.0, 1.0, 0.0, 1.0, 0.0, 1.0, 0.0, 1.0, 0.0, 1.0, 0.0, 0.0, 0.0, 0.0, 0.0, 0.0, 0.0, 0.0, 0.0, 0.0, 0.0, 1.0, 0.0, 1.0, 0.0, 0.0, 0.0, 1.0, 0.0, 0.0, 0.0, 0.0, 0.0, 1.0])
me_plan_009.update()
me_plan_010 = bpy.data.meshes.new('Plan.010')
me_plan_010.from_pydata([(-0.5098, -1.209, 3.113), (-0.5098, 1.209, 3.113), (-0.7616, -1.209, 2.766), (-0.7616, 1.209, 2.766), (-0.5451, -1.209, 3.16), (-0.5451, 1.209, 3.16), (-0.7969, 1.209, 2.812), (-0.7969, -1.209, 2.812)], [], [(3, 1, 0, 2), (6, 7, 4, 5), (2, 0, 4, 7), (1, 3, 6, 5), (3, 2, 7, 6), (0, 1, 5, 4)])
_uv = me_plan_010.uv_layers.new(name='CarteUV')
_uv.uv.foreach_set('vector', [0.0, 1.0, 0.0, 1.0, 0.0, 0.0, 0.0, 0.0, 0.0, 1.0, 0.0, 0.0, 0.0, 0.0, 0.0, 1.0, 0.0, 0.0, 0.0, 0.0, 0.0, 0.0, 0.0, 0.0, 0.0, 1.0, 0.0, 1.0, 0.0, 1.0, 0.0, 1.0, 0.0, 1.0, 0.0, 0.0, 0.0, 0.0, 0.0, 1.0, 0.0, 0.0, 0.0, 1.0, 0.0, 1.0, 0.0, 0.0])
me_plan_010.update()
me_plan_011 = bpy.data.meshes.new('Plan.011')
me_plan_011.from_pydata([(-0.4818, -1.209, 3.152), (-0.4818, 1.209, 3.152), (-0.23, -1.209, 3.499), (-0.23, 1.209, 3.499), (-0.5171, -1.209, 3.198), (-0.5171, 1.209, 3.198), (-0.2654, -1.209, 3.545), (-0.2654, 1.209, 3.545)], [], [(1, 3, 2, 0), (5, 4, 6, 7), (3, 1, 5, 7), (1, 0, 4, 5), (2, 3, 7, 6), (0, 2, 6, 4)])
_uv = me_plan_011.uv_layers.new(name='CarteUV')
_uv.uv.foreach_set('vector', [0.0, 1.0, 0.0, 1.0, 0.0, 0.0, 0.0, 0.0, 0.0, 1.0, 0.0, 0.0, 0.0, 0.0, 0.0, 1.0, 0.0, 1.0, 0.0, 1.0, 0.0, 1.0, 0.0, 1.0, 0.0, 1.0, 0.0, 0.0, 0.0, 0.0, 0.0, 1.0, 0.0, 0.0, 0.0, 1.0, 0.0, 1.0, 0.0, 0.0, 0.0, 0.0, 0.0, 0.0, 0.0, 0.0, 0.0, 0.0])
me_plan_011.update()

# ---- objects
ob_plan = bpy.data.objects.new('Plan', me_plan)
ob_toit = bpy.data.objects.new('toit', me_plan_001)
ob_poutre = bpy.data.objects.new('poutre', me_plan_002)
ob_porte = bpy.data.objects.new('porte', me_plan_003)
ob_fenetre1 = bpy.data.objects.new('fenetre1', me_plan_004)
ob_fenetre2 = bpy.data.objects.new('fenetre2', me_plan_005)
ob_fenetre_ronde = bpy.data.objects.new('fenetre ronde', me_plan_006)
ob_chemin = bpy.data.objects.new('cheminé', me_plan_007)
ob_toit_001 = bpy.data.objects.new('toit.001', me_plan_008)
ob_toit_002 = bpy.data.objects.new('toit.002', me_plan_009)
ob_toit_003 = bpy.data.objects.new('toit.003', me_plan_010)
ob_toit_004 = bpy.data.objects.new('toit.004', me_plan_011)

# ---- transforms, parenting, visibility, modifiers, constraints
ob_plan.location = (0.0, 0.0, 0.0)
ob_plan.scale = (1.345, 1.331, 1.0)
ob_toit.location = (0.0, 0.0, -0.1891)
ob_toit.scale = (1.345, 1.331, 1.0)
ob_poutre.location = (0.0, 0.0, -0.1891)
ob_poutre.scale = (1.345, 1.331, 1.0)
ob_porte.location = (0.0, 0.0, 0.0)
ob_porte.scale = (1.345, 1.331, 1.0)
ob_fenetre1.location = (0.0, 0.0, 0.0)
ob_fenetre1.rotation_euler = (0.0, 0.0, 3.142)
ob_fenetre1.scale = (1.345, 1.331, 1.0)
ob_fenetre2.location = (0.0, 0.0, 0.0)
ob_fenetre2.scale = (1.345, 1.331, 1.0)
ob_fenetre_ronde.location = (0.0, 0.0, 0.0)
ob_fenetre_ronde.scale = (1.345, 1.331, 1.0)
ob_chemin.location = (0.0, 0.6757, -0.1891)
ob_chemin.scale = (1.345, 1.331, 1.0)
ob_toit_001.location = (0.0, 0.0, -0.1891)
ob_toit_001.scale = (1.345, 1.331, 1.0)
ob_toit_002.location = (0.0, 0.0, -0.1891)
ob_toit_002.scale = (1.345, 1.331, 1.0)
ob_toit_003.location = (0.0, 0.0, -0.1891)
ob_toit_003.scale = (1.345, 1.331, 1.0)
ob_toit_004.location = (0.0, 0.0, -0.1891)
ob_toit_004.scale = (1.345, 1.331, 1.0)

# ---- collection membership
col_collection.objects.link(ob_plan)
col_collection.objects.link(ob_toit)
col_collection.objects.link(ob_poutre)
col_collection.objects.link(ob_porte)
col_collection.objects.link(ob_fenetre1)
col_collection.objects.link(ob_fenetre2)
col_collection.objects.link(ob_fenetre_ronde)
col_collection.objects.link(ob_chemin)
col_collection.objects.link(ob_toit_001)
col_collection.objects.link(ob_toit_002)
col_collection.objects.link(ob_toit_003)
col_collection.objects.link(ob_toit_004)

# ---- scene / render settings (as saved in the file)
scene.frame_start = 1; scene.frame_end = 250; scene.frame_set(1)
scene.render.engine = 'BLENDER_EEVEE_NEXT'
scene.cycles.sampling_pattern = 'TABULATED_SOBOL'
scene.cycles.use_light_tree = False
scene.view_settings.view_transform = 'Filmic'
bpy.context.view_layer.update()

# ---- added for rendering (the .blend has no active camera and no usable light): camera, sun
cam_auto = bpy.data.cameras.new('AutoCamera')
cam_auto.lens = 50.0
cam_auto.sensor_width = 36.0
cam_auto.clip_end = 1000.0
ob_auto_camera = bpy.data.objects.new('AutoCamera', cam_auto)
scene.collection.objects.link(ob_auto_camera)
ob_auto_camera.location = (6.0182, -7.63565, 6.63904)
ob_auto_camera.rotation_euler = (1.09748, -7.21219e-08, 0.694738)
scene.camera = ob_auto_camera
light_auto_sun = bpy.data.lights.new('AutoSun', 'SUN')
light_auto_sun.energy = 3.0
light_auto_sun.angle = 0.0523599
ob_auto_sun = bpy.data.objects.new('AutoSun', light_auto_sun)
scene.collection.objects.link(ob_auto_sun)
ob_auto_sun.rotation_euler = (0.872665, 0.174533, 0.523599)
bpy.context.view_layer.update()
